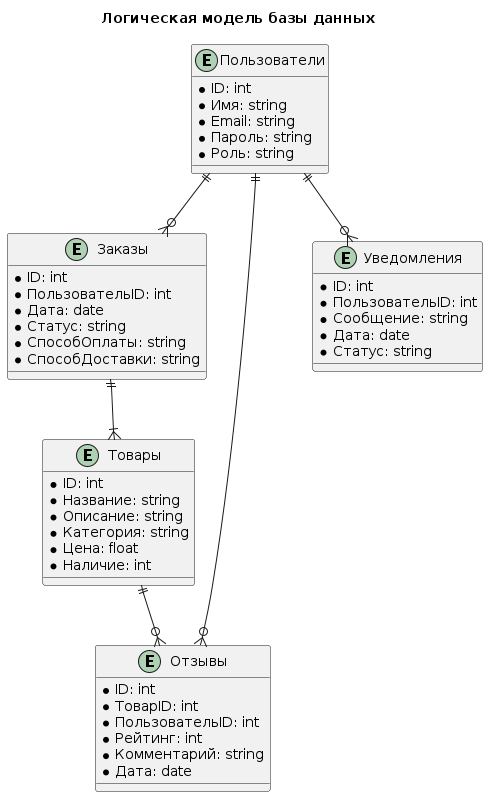

The diagram above was rendered by PlantUML. Its source (embedded in the PNG):
@startuml
title Логическая модель базы данных

entity Пользователи {
  * ID: int
  * Имя: string
  * Email: string
  * Пароль: string
  * Роль: string
}

entity Товары {
  * ID: int
  * Название: string
  * Описание: string
  * Категория: string
  * Цена: float
  * Наличие: int
}

entity Заказы {
  * ID: int
  * ПользовательID: int
  * Дата: date
  * Статус: string
  * СпособОплаты: string
  * СпособДоставки: string
}

entity Отзывы {
  * ID: int
  * ТоварID: int
  * ПользовательID: int
  * Рейтинг: int
  * Комментарий: string
  * Дата: date
}

entity Уведомления {
  * ID: int
  * ПользовательID: int
  * Сообщение: string
  * Дата: date
  * Статус: string
}

Пользователи ||--o{ Заказы
Пользователи ||--o{ Отзывы
Пользователи ||--o{ Уведомления
Товары ||--o{ Отзывы
Заказы ||--|{ Товары
@enduml